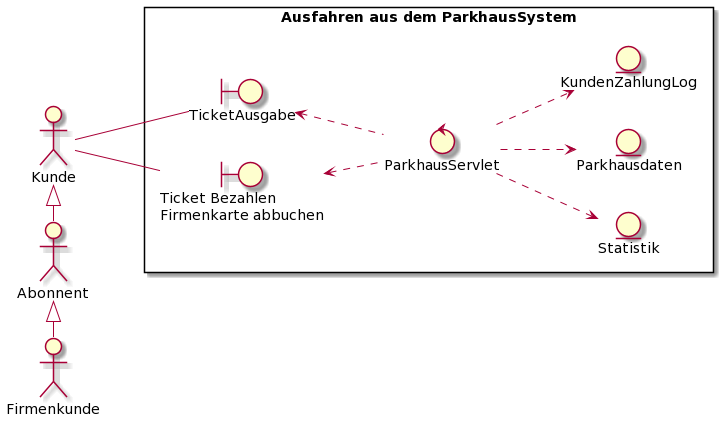

The diagram above was rendered by PlantUML. Its source (embedded in the PNG):
@startuml
left to right direction
skinparam packageStyle rectangle
actor "Kunde" as ke
actor "Abonnent" as ab
actor "Firmenkunde" as fi


ke <|- ab
ab <|- fi

rectangle "Ausfahren aus dem ParkhausSystem" {
    boundary TicketAusgabe
    boundary "Ticket Bezahlen\nFirmenkarte abbuchen" as bezahlen
    entity Statistik
    entity Parkhausdaten
    entity KundenZahlungLog as log
    control ParkhausServlet as pc

    ke -- TicketAusgabe
    ke -- bezahlen
    TicketAusgabe <.. pc
    bezahlen <.. pc
    pc ..> log
    pc ..> Parkhausdaten
    pc ..> Statistik
}
@enduml